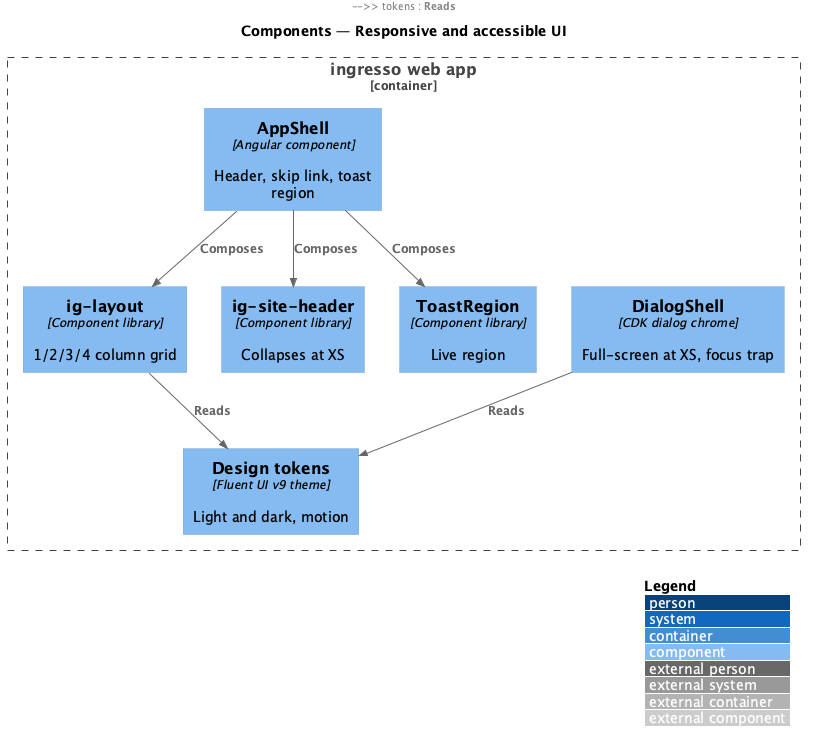

The diagram above was rendered by PlantUML. Its source (embedded in the PNG):
@startuml
!include <C4/C4_Component>
LAYOUT_WITH_LEGEND()
title Components — Responsive and accessible UI

Container_Boundary(spa, "ingresso web app") {
  Component(shell, "AppShell", "Angular component", "Header, skip link, toast region")
  Component(layout, "ig-layout", "Component library", "1/2/3/4 column grid")
  Component(header, "ig-site-header", "Component library", "Collapses at XS")
  Component(dialog, "DialogShell", "CDK dialog chrome", "Full-screen at XS, focus trap")
  Component(toast, "ToastRegion", "Component library", "Live region")
  Component(tokens, "Design tokens", "Fluent UI v9 theme", "Light and dark, motion")
}
Rel(shell, header, "Composes")
Rel(shell, layout, "Composes")
Rel(shell, toast, "Composes")
Rel(layout, tokens, "Reads")
Rel(header, tokens, "Reads")
Rel(dialog, tokens, "Reads")
@enduml